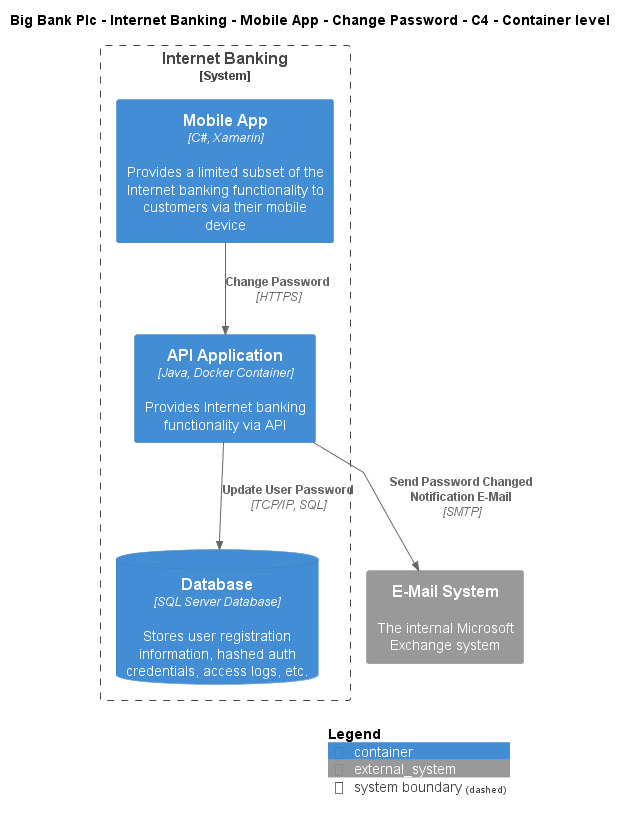

The diagram above was rendered by PlantUML. Its source (embedded in the PNG):
@startuml
!include ..\..\..\..\..\..\..\.c4s\C4_Container.puml

AddElementTag("c4interflow:lifecycle:new", $bgColor=green, $fontColor=#ffffff, $borderColor=green, $shadowing="False")
AddElementTag("c4interflow:lifecycle:changed", $bgColor=orange, $fontColor=#ffffff, $borderColor=orange, $shadowing="False")
AddElementTag("c4interflow:lifecycle:removed", $bgColor=red, $fontColor=#ffffff, $borderColor=red, $shadowing="False")

AddRelTag("c4interflow:lifecycle:new", $textColor=green, $lineColor=green)
AddRelTag("c4interflow:lifecycle:changed", $textColor=orange, $lineColor=orange)
AddRelTag("c4interflow:lifecycle:removed", $textColor=red, $lineColor=red)

SHOW_PERSON_PORTRAIT()
LAYOUT_TOP_DOWN()

skinparam linetype polyline

title Big Bank Plc - Internet Banking - Mobile App - Change Password - C4 - Container level


System_Boundary(BigBankPlc.SoftwareSystems.InternetBanking, "Internet Banking") {
    Container(BigBankPlc.SoftwareSystems.InternetBanking.Containers.MobileApp, "Mobile App", "C#, Xamarin", "Provides a limited subset of the Internet banking functionality to customers via their mobile device")
    Container(BigBankPlc.SoftwareSystems.InternetBanking.Containers.APIApplication, "API Application", "Java, Docker Container", "Provides Internet banking functionality via API")
    ContainerDb(BigBankPlc.SoftwareSystems.InternetBanking.Containers.Database, "Database", "SQL Server Database", "Stores user registration information, hashed auth credentials, access logs, etc.")
}
System_Ext(BigBankPlc.SoftwareSystems.EMailSystem, "E-Mail System", "The internal Microsoft Exchange system")

Rel(BigBankPlc.SoftwareSystems.InternetBanking.Containers.MobileApp, BigBankPlc.SoftwareSystems.InternetBanking.Containers.APIApplication, "Change Password", "HTTPS", $tags="protocol:https")
Rel(BigBankPlc.SoftwareSystems.InternetBanking.Containers.APIApplication, BigBankPlc.SoftwareSystems.InternetBanking.Containers.Database, "Update User Password", "TCP/IP, SQL", $tags="protocol:tcp/ip, sql")
Rel(BigBankPlc.SoftwareSystems.InternetBanking.Containers.APIApplication, BigBankPlc.SoftwareSystems.EMailSystem, "Send Password Changed Notification E-Mail", "SMTP", $tags="protocol:smtp")


SHOW_LEGEND()
@enduml